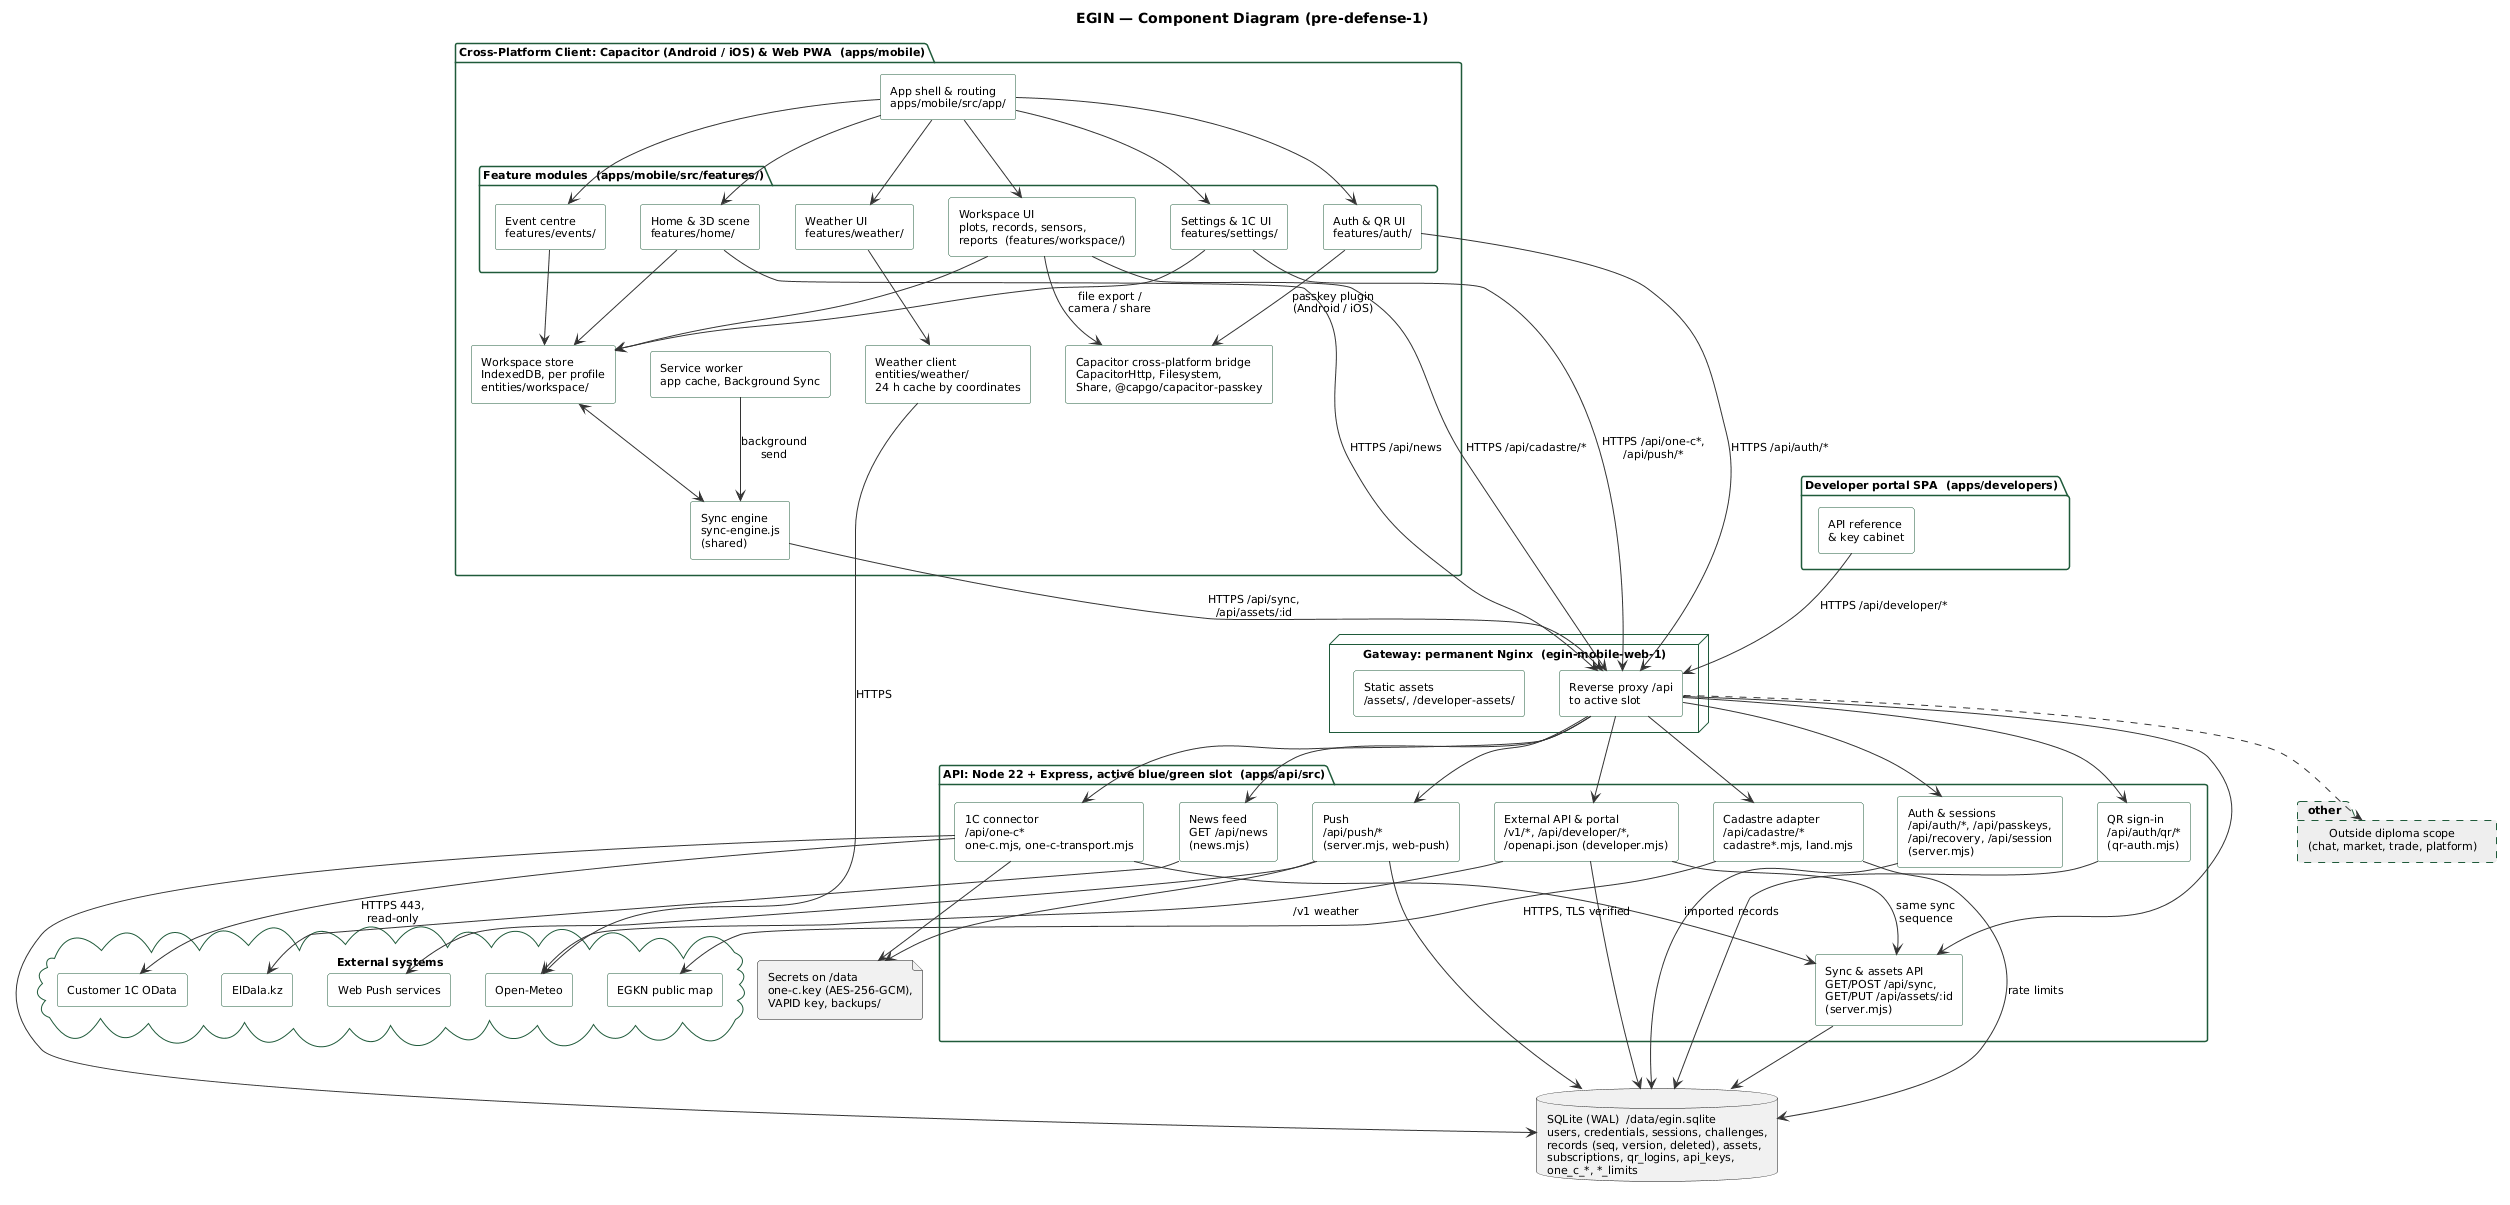

The diagram above was rendered by PlantUML. Its source (embedded in the PNG):
@startuml EGIN_Components
title EGIN — Component Diagram (pre-defense-1)
skinparam shadowing false
skinparam defaultFontName Arial
skinparam defaultFontSize 11
skinparam componentStyle rectangle
skinparam ArrowColor #333333
skinparam package {
  BorderColor #1F5A3A
}
skinparam component {
  BackgroundColor #FFFFFF
  BorderColor #1F5A3A
}

package "Cross-Platform Client: Capacitor (Android / iOS) & Web PWA  (apps/mobile)" as client {
  component "App shell & routing\napps/mobile/src/app/" as shell
  package "Feature modules  (apps/mobile/src/features/)" as features {
    component "Home & 3D scene\nfeatures/home/" as fhome
    component "Weather UI\nfeatures/weather/" as fweather
    component "Event centre\nfeatures/events/" as fevents
    component "Workspace UI\nplots, records, sensors,\nreports  (features/workspace/)" as fwork
    component "Settings & 1C UI\nfeatures/settings/" as fset
    component "Auth & QR UI\nfeatures/auth/" as fauth
  }
  component "Workspace store\nIndexedDB, per profile\nentities/workspace/" as store
  component "Sync engine\nsync-engine.js\n(shared)" as syncc
  component "Service worker\napp cache, Background Sync" as sw
  component "Weather client\nentities/weather/\n24 h cache by coordinates" as wclient
  component "Capacitor cross-platform bridge\nCapacitorHttp, Filesystem,\nShare, @capgo/capacitor-passkey" as cap
}

package "Developer portal SPA  (apps/developers)" as portal {
  component "API reference\n& key cabinet" as cabinet
}

node "Gateway: permanent Nginx  (egin-mobile-web-1)" as gw {
  component "Static assets\n/assets/, /developer-assets/" as assets
  component "Reverse proxy /api\nto active slot" as proxy
}

package "API: Node 22 + Express, active blue/green slot  (apps/api/src)" as api {
  component "Auth & sessions\n/api/auth/*, /api/passkeys,\n/api/recovery, /api/session\n(server.mjs)" as auth
  component "QR sign-in\n/api/auth/qr/*\n(qr-auth.mjs)" as qr
  component "Sync & assets API\nGET/POST /api/sync,\nGET/PUT /api/assets/:id\n(server.mjs)" as syncs
  component "Cadastre adapter\n/api/cadastre/*\ncadastre*.mjs, land.mjs" as cad
  component "News feed\nGET /api/news\n(news.mjs)" as news
  component "1C connector\n/api/one-c*\none-c.mjs, one-c-transport.mjs" as onec
  component "External API & portal\n/v1/*, /api/developer/*,\n/openapi.json (developer.mjs)" as devapi
  component "Push\n/api/push/*\n(server.mjs, web-push)" as pushc
}

database "SQLite (WAL)  /data/egin.sqlite\nusers, credentials, sessions, challenges,\nrecords (seq, version, deleted), assets,\nsubscriptions, qr_logins, api_keys,\none_c_*, *_limits" as db
file "Secrets on /data\none-c.key (AES-256-GCM),\nVAPID key, backups/" as secrets

package "Outside diploma scope\n(chat, market, trade, platform)" as other #EEEEEE;line.dashed {
}

cloud "External systems" as ext {
  component "EGKN public map" as egkn
  component "Open-Meteo" as meteo
  component "ElDala.kz" as eldala
  component "Customer 1C OData" as onecext
  component "Web Push services" as pushext
}

shell --> fhome
shell --> fweather
shell --> fevents
shell --> fwork
shell --> fset
shell --> fauth

fhome --> store
fweather --> wclient
fevents --> store
fwork --> store
fwork --> cap : file export /\ncamera / share
fset --> store
fauth --> cap : passkey plugin\n(Android / iOS)
store <--> syncc
sw --> syncc : background\nsend
syncc --> proxy : HTTPS /api/sync,\n/api/assets/:id
fwork --> proxy : HTTPS /api/cadastre/*
fhome --> proxy : HTTPS /api/news
fset --> proxy : HTTPS /api/one-c*,\n/api/push/*
fauth --> proxy : HTTPS /api/auth/*
wclient --> meteo : HTTPS
cabinet --> proxy : HTTPS /api/developer/*

proxy --> auth
proxy --> qr
proxy --> syncs
proxy --> cad
proxy --> news
proxy --> onec
proxy --> devapi
proxy --> pushc

auth --> db
qr --> db
syncs --> db
cad --> db : rate limits
devapi --> syncs : same sync\nsequence
devapi --> db
onec --> syncs : imported records
onec --> db
onec --> secrets
pushc --> db
pushc --> secrets
cad --> egkn : HTTPS, TLS verified
news --> eldala
devapi --> meteo : /v1 weather
onec --> onecext : HTTPS 443,\nread-only
pushc --> pushext
proxy ..> other
@enduml